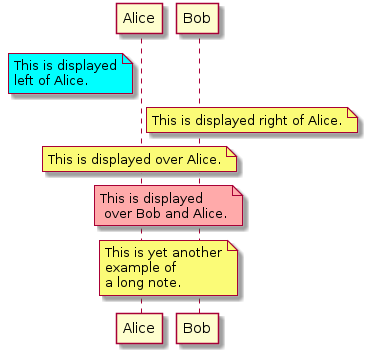

The diagram above was rendered by PlantUML. Its source (embedded in the PNG):
@startuml
participant Alice
participant Bob
note left of Alice #aqua
This is displayed
left of Alice.
end note

note right of Alice: This is displayed right of Alice.

note over Alice: This is displayed over Alice.

note over Alice, Bob #FFAAAA: This is displayed\n over Bob and Alice.

note over Bob, Alice
This is yet another
example of
a long note.
end note
@enduml